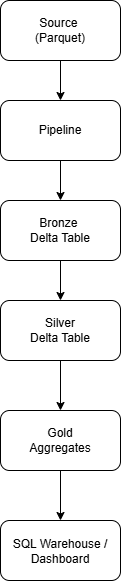

The diagram above was exported from draw.io. Its source (the exported page's mxGraphModel, read from the mxfile embedded in the PNG):
<mxGraphModel dx="1030" dy="562" grid="1" gridSize="10" guides="1" tooltips="1" connect="1" arrows="1" fold="1" page="1" pageScale="1" pageWidth="850" pageHeight="1100" math="0" shadow="0">
  <root>
    <mxCell id="0" />
    <mxCell id="1" parent="0" />
    <mxCell id="uo_e65t7_iyTMjcg4mYJ-1" parent="1" style="rounded=1;whiteSpace=wrap;html=1;" value="Source&amp;nbsp;&lt;div&gt;(Parquet)&lt;/div&gt;" vertex="1">
      <mxGeometry height="60" width="120" x="320" y="70" as="geometry" />
    </mxCell>
    <mxCell id="uo_e65t7_iyTMjcg4mYJ-2" parent="1" style="rounded=1;whiteSpace=wrap;html=1;" value="&lt;br&gt;&lt;span&gt;Bronze&amp;nbsp;&lt;/span&gt;&lt;div&gt;&lt;span&gt;Delta Table&lt;/span&gt;&lt;br&gt;&lt;br&gt;&lt;/div&gt;" vertex="1">
      <mxGeometry height="60" width="120" x="320" y="270" as="geometry" />
    </mxCell>
    <mxCell id="uo_e65t7_iyTMjcg4mYJ-11" edge="1" parent="1" source="uo_e65t7_iyTMjcg4mYJ-3" style="edgeStyle=orthogonalEdgeStyle;rounded=0;orthogonalLoop=1;jettySize=auto;html=1;" target="uo_e65t7_iyTMjcg4mYJ-2" value="">
      <mxGeometry relative="1" as="geometry" />
    </mxCell>
    <mxCell id="uo_e65t7_iyTMjcg4mYJ-3" parent="1" style="rounded=1;whiteSpace=wrap;html=1;" value="Pipeline" vertex="1">
      <mxGeometry height="60" width="120" x="320" y="170" as="geometry" />
    </mxCell>
    <mxCell id="uo_e65t7_iyTMjcg4mYJ-13" edge="1" parent="1" source="uo_e65t7_iyTMjcg4mYJ-4" style="edgeStyle=orthogonalEdgeStyle;rounded=0;orthogonalLoop=1;jettySize=auto;html=1;" target="uo_e65t7_iyTMjcg4mYJ-5" value="">
      <mxGeometry relative="1" as="geometry" />
    </mxCell>
    <mxCell id="uo_e65t7_iyTMjcg4mYJ-4" parent="1" style="rounded=1;whiteSpace=wrap;html=1;" value="&lt;br&gt;&lt;span&gt;Silver&lt;/span&gt;&lt;div&gt;&lt;span&gt;Delta Table&lt;/span&gt;&lt;br&gt;&lt;br&gt;&lt;/div&gt;" vertex="1">
      <mxGeometry height="60" width="120" x="320" y="370" as="geometry" />
    </mxCell>
    <mxCell id="uo_e65t7_iyTMjcg4mYJ-14" edge="1" parent="1" source="uo_e65t7_iyTMjcg4mYJ-5" style="edgeStyle=orthogonalEdgeStyle;rounded=0;orthogonalLoop=1;jettySize=auto;html=1;" target="uo_e65t7_iyTMjcg4mYJ-6" value="">
      <mxGeometry relative="1" as="geometry" />
    </mxCell>
    <mxCell id="uo_e65t7_iyTMjcg4mYJ-5" parent="1" style="rounded=1;whiteSpace=wrap;html=1;" value="Gold&lt;div&gt;Aggregates&lt;/div&gt;" vertex="1">
      <mxGeometry height="60" width="120" x="320" y="480" as="geometry" />
    </mxCell>
    <mxCell id="uo_e65t7_iyTMjcg4mYJ-6" parent="1" style="rounded=1;whiteSpace=wrap;html=1;" value="&lt;div&gt;&lt;span style=&quot;background-color: transparent; color: light-dark(rgb(0, 0, 0), rgb(255, 255, 255));&quot;&gt;&lt;br&gt;&lt;/span&gt;&lt;/div&gt;&lt;span style=&quot;background-color: transparent; color: light-dark(rgb(0, 0, 0), rgb(255, 255, 255));&quot;&gt;SQL Warehouse / Dashboard&lt;/span&gt;&lt;br&gt;&lt;p data-start=&quot;2017&quot; data-end=&quot;2024&quot;&gt;&lt;/p&gt;" vertex="1">
      <mxGeometry height="60" width="120" x="320" y="590" as="geometry" />
    </mxCell>
    <mxCell id="uo_e65t7_iyTMjcg4mYJ-7" edge="1" parent="1" source="uo_e65t7_iyTMjcg4mYJ-1" style="endArrow=classic;html=1;rounded=0;exitX=0.5;exitY=1;exitDx=0;exitDy=0;" value="">
      <mxGeometry height="50" relative="1" width="50" as="geometry">
        <mxPoint x="400" y="300" as="sourcePoint" />
        <mxPoint x="380" y="170" as="targetPoint" />
      </mxGeometry>
    </mxCell>
    <mxCell id="uo_e65t7_iyTMjcg4mYJ-12" edge="1" parent="1" source="uo_e65t7_iyTMjcg4mYJ-2" style="edgeStyle=orthogonalEdgeStyle;rounded=0;orthogonalLoop=1;jettySize=auto;html=1;exitX=0.5;exitY=1;exitDx=0;exitDy=0;entryX=0.5;entryY=0;entryDx=0;entryDy=0;" target="uo_e65t7_iyTMjcg4mYJ-4" value="">
      <mxGeometry relative="1" as="geometry">
        <mxPoint x="410" y="340" as="sourcePoint" />
        <mxPoint x="410" y="380" as="targetPoint" />
      </mxGeometry>
    </mxCell>
  </root>
</mxGraphModel>